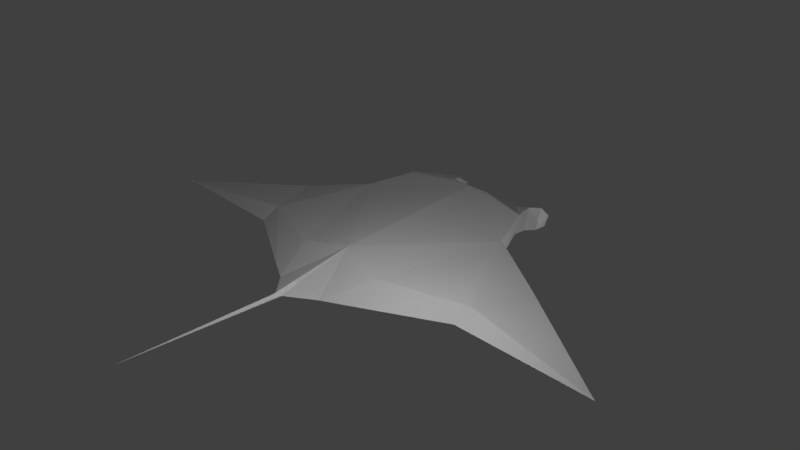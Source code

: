 # Source: mantaraya-nevo-esqueleto.blend  (saved by Blender 2.79.0; exported with 4.5.12 LTS)
import bpy
from mathutils import Matrix  # noqa: F401  (used for matrix-valued properties, if any)

bpy.ops.wm.read_factory_settings(use_empty=True)
scene = bpy.context.scene
scene.name = 'Scene'

# ---- collections
col_collection_1 = bpy.data.collections.new('Collection 1'); scene.collection.children.link(col_collection_1)

# ---- materials (node trees are filled in below, after node groups)
mat_material = bpy.data.materials.new('Material')
mat_material.alpha_threshold = 0.0
mat_material.use_transparent_shadow = False
mat_material.roughness = 0.5
mat_material.specular_intensity = 0.0

# ---- material node trees

# ---- world
world_world = bpy.data.worlds.new('World'); scene.world = world_world
world_world.color = (0.05088, 0.05088, 0.05088)
world_world.use_sun_shadow = False
world_world.sun_shadow_jitter_overblur = 0.0
world_world.cycles.sampling_method = 'MANUAL'

# ---- cameras
cam_camera = bpy.data.cameras.new('Camera')
cam_camera.clip_end = 100.0
cam_camera.lens = 35.0
cam_camera.sensor_width = 32.0
cam_camera.sensor_height = 18.0
cam_camera.ortho_scale = 7.314
cam_camera.dof.focus_distance = 0.0
cam_camera.dof.aperture_fstop = 128.0

# ---- lights
light_lamp_002 = bpy.data.lights.new('Lamp.002', 'POINT')
light_lamp_002.transmission_factor = 0.0
light_lamp_002.cutoff_distance = 30.0
light_lamp_002.energy = 100.0
light_lamp_002.shadow_buffer_clip_start = 1.001
light_lamp_002.shadow_soft_size = 0.1
light_lamp_002.shadow_maximum_resolution = 0.006
light_lamp_002.use_absolute_resolution = True
light_lamp_001 = bpy.data.lights.new('Lamp.001', 'POINT')
light_lamp_001.transmission_factor = 0.0
light_lamp_001.cutoff_distance = 30.0
light_lamp_001.energy = 100.0
light_lamp_001.shadow_buffer_clip_start = 1.001
light_lamp_001.shadow_soft_size = 0.1
light_lamp_001.shadow_maximum_resolution = 0.006
light_lamp_001.use_absolute_resolution = True
light_lamp = bpy.data.lights.new('Lamp', 'POINT')
light_lamp.transmission_factor = 0.0
light_lamp.cutoff_distance = 30.0
light_lamp.energy = 100.0
light_lamp.shadow_buffer_clip_start = 1.001
light_lamp.shadow_soft_size = 0.1
light_lamp.shadow_maximum_resolution = 0.006
light_lamp.use_absolute_resolution = True

# ---- meshes
me_plane = bpy.data.meshes.new('Plane')
me_plane.from_pydata([(0.004794, -0.8083, 0.1902), (-0.997, 1.3, 0.274), (0.0009461, 1.406, 0.3407), (-0.0004553, -1.351, -0.1063), (-0.7964, 1.751, 0.1642), (-0.2814, 1.443, 0.325), (-0.6773, 1.613, 0.1844), (-0.7817, 2.055, 0.0511), (-0.7153, 1.933, 0.08007), (-0.8223, 2.184, -0.09165), (-0.7209, 2.178, -0.06971), (-1.236, 0.681, 0.193), (-0.6944, -0.9662, 0.0714), (0.007753, -1.794, -0.1063), (-0.3771, -1.59, -0.1063), (-2.103, 0.2397, 0.0146), (-1.833, -0.5499, 0.02626), (-3.734, -0.7965, -0.1113), (-0.04953, -1.897, -0.06218), (-0.0156, -3.998, -0.06441), (0.001249, -1.967, -0.03046), (-0.5499, 1.298, 782.0), (-0.7505, -0.6999, -0.1063), (4.453e-05, -0.8289, -0.193), (-0.9425, 1.3, -0.03484), (-0.5271, -0.9808, -0.1063), (-0.8203, 1.654, -0.1458), (-0.3148, 1.268, -0.1403), (-0.4365, -0.7063, -0.1063), (-0.5499, 1.298, -0.1154), (-0.321, -1.146, -0.1063), (-0.7037, 1.498, -0.1089), (-0.7908, 1.95, -0.2505), (-0.7521, 1.834, -0.2037), (-0.8055, 2.13, -0.2466), (-0.7538, 2.116, -0.2461), (-1.078, -0.005996, -0.1063), (-1.236, 0.681, -0.04771), (-0.6944, -1.424, -0.1063), (-0.3771, -1.59, -0.1063), (-1.883, -0.4488, -0.1063), (-1.842, -0.5888, -0.1063), (-2.069, -0.1028, -0.1063), (-2.103, 0.2397, -0.1063), (-1.833, -0.8098, -0.1063), (-3.734, -0.7965, -0.1063), (4.453e-05, 0.7888, 0.2243), (-0.1564, 0.808, 0.2165), (-0.3614, 0.896, 0.1437), (-0.375, 0.837, -0.008138), (-0.1736, 0.7176, -0.03555), (-0.9018, 0.3607, -0.1164), (4.453e-05, 0.2327, -0.2996), (-0.4966, 0.2679, -0.2191), (-1.153, 0.3583, -0.07522), (-2.087, 0.07884, -0.1063), (0.997, 1.3, 0.274), (0.7965, 1.751, 0.1642), (0.2815, 1.443, 0.325), (0.6774, 1.613, 0.1844), (0.7818, 2.055, 0.0511), (0.7154, 1.933, 0.08007), (0.8224, 2.184, -0.09165), (0.721, 2.178, -0.06971), (1.237, 0.681, 0.193), (0.6945, -0.9662, 0.0714), (-0.007664, -1.794, -0.1063), (0.3772, -1.59, -0.1063), (2.103, 0.2397, 0.0146), (1.833, -0.5499, 0.02626), (3.734, -0.7965, -0.1113), (0.04962, -1.897, -0.06218), (0.55, 1.298, 782.0), (0.7506, -0.6999, -0.1063), (0.9426, 1.3, -0.03484), (4.453e-05, 1.224, -0.1793), (0.5272, -0.9808, -0.1063), (0.8204, 1.654, -0.1458), (0.3148, 1.268, -0.1403), (0.4366, -0.7063, -0.1063), (0.55, 1.298, -0.1154), (0.3211, -1.146, -0.1063), (0.7038, 1.498, -0.1089), (0.7909, 1.95, -0.2505), (0.7522, 1.834, -0.2037), (0.8056, 2.13, -0.2466), (0.7539, 2.116, -0.2461), (1.079, -0.005996, -0.1063), (1.237, 0.681, -0.04771), (0.6945, -1.424, -0.1063), (0.3772, -1.59, -0.1063), (1.883, -0.4488, -0.1063), (1.843, -0.5888, -0.1063), (2.069, -0.1028, -0.1063), (2.103, 0.2397, -0.1063), (1.833, -0.8098, -0.1063), (3.734, -0.7965, -0.1063), (0.1565, 0.808, 0.2165), (0.3615, 0.896, 0.1437), (0.3751, 0.837, -0.008138), (4.453e-05, 0.6948, -0.03495), (0.1737, 0.7176, -0.03555), (0.9019, 0.3607, -0.1164), (0.4967, 0.2679, -0.2191), (1.153, 0.3583, -0.07522), (2.087, 0.07884, -0.1063)], [], [(1, 4, 24), (8, 33, 35, 10), (17, 45, 44, 16), (11, 37, 43, 15), (9, 34, 32, 7), (5, 2, 46, 47, 48, 6), (10, 35, 34, 9), (12, 38, 39, 14), (13, 39, 30, 3), (6, 31, 33, 8), (7, 32, 26, 4), (1, 24, 37, 11), (16, 44, 38, 12), (15, 43, 45, 17), (19, 20, 18), (53, 29, 75, 52), (28, 30, 25, 22), (29, 31, 27, 75), (24, 26, 31, 29), (23, 3, 30, 28), (51, 24, 29, 53), (26, 32, 33, 31), (32, 34, 35, 33), (51, 54, 37, 24), (30, 39, 38, 25), (54, 55, 43, 37), (25, 41, 40, 22), (22, 40, 42, 36), (38, 44, 41, 25), (41, 44, 45), (42, 40, 45), (40, 41, 45), (42, 45, 43, 55), (13, 20, 18), (14, 18, 20, 0), (13, 18, 39), (13, 19, 18), (17, 16, 15), (11, 15, 16, 12), (12, 39, 0), (12, 0, 11), (1, 11, 2), (0, 2, 11), (2, 5, 6, 1), (1, 6, 4), (7, 4, 6, 8), (10, 9, 7, 8), (47, 50, 49, 48), (46, 100, 50, 47), (31, 49, 50, 27), (6, 48, 49, 31), (27, 50, 100, 75), (36, 42, 55, 54), (22, 36, 54, 51), (22, 51, 53, 28), (28, 53, 52, 23), (24, 4, 26), (56, 74, 57), (61, 63, 86, 84), (70, 69, 95, 96), (64, 68, 94, 88), (62, 60, 83, 85), (58, 59, 98, 97, 46, 2), (63, 62, 85, 86), (65, 67, 90, 89), (66, 3, 81, 90), (59, 61, 84, 82), (60, 57, 77, 83), (56, 64, 88, 74), (69, 65, 89, 95), (68, 70, 96, 94), (19, 71, 20), (103, 52, 75, 80), (79, 73, 76, 81), (80, 75, 78, 82), (74, 80, 82, 77), (23, 79, 81, 3), (102, 103, 80, 74), (77, 82, 84, 83), (83, 84, 86, 85), (102, 74, 88, 104), (81, 76, 89, 90), (104, 88, 94, 105), (76, 73, 91, 92), (73, 87, 93, 91), (89, 76, 92, 95), (92, 96, 95), (93, 96, 91), (91, 96, 92), (93, 105, 94, 96), (66, 20, 71), (67, 0, 20, 71), (66, 90, 71), (66, 71, 19), (70, 68, 69), (64, 65, 69, 68), (65, 0, 90), (65, 64, 0), (56, 2, 64), (0, 64, 2), (2, 56, 59, 58), (56, 57, 59), (60, 61, 59, 57), (63, 61, 60, 62), (97, 98, 99, 101), (46, 97, 101, 100), (82, 78, 101, 99), (59, 82, 99, 98), (78, 75, 100, 101), (87, 104, 105, 93), (73, 102, 104, 87), (73, 79, 103, 102), (79, 23, 52, 103), (74, 77, 57)])
_uv = me_plane.uv_layers.new(name='UVMap')
_uv.uv.foreach_set('vector', [0.7577, 0.721, 0.762, 0.7791, 0.7915, 0.7278, 0.5999, 0.7813, 0.633, 0.7852, 0.631, 0.751, 0.6103, 0.7488, 0.0875, 0.0, 0.08753, 1.219e-05, 0.08606, 0.2325, 0.1155, 0.2328, 0.7122, 0.6462, 0.6864, 0.6501, 0.6924, 0.7687, 0.7053, 0.7668, 0.7815, 0.8363, 0.7995, 0.8331, 0.8034, 0.8116, 0.7686, 0.8182, 0.5765, 0.7633, 0.5724, 0.7288, 0.5048, 0.729, 0.5069, 0.7482, 0.517, 0.7734, 0.5959, 0.8119, 0.6796, 0.7949, 0.6796, 0.7717, 0.6748, 0.7709, 0.6702, 0.7903, 0.06981, 0.3722, 0.01827, 0.3719, 0.0, 0.4107, 0.0, 0.4107, 0.6309, 0.2363, 0.6167, 0.2872, 0.6557, 0.3206, 0.6648, 0.2752, 0.5959, 0.8224, 0.6303, 0.8281, 0.633, 0.7852, 0.5999, 0.7813, 0.7686, 0.8182, 0.8034, 0.8116, 0.7974, 0.7736, 0.762, 0.7791, 0.7577, 0.721, 0.7915, 0.7278, 0.8034, 0.6511, 0.7772, 0.6462, 0.1155, 0.2328, 0.08606, 0.2325, 0.01827, 0.3719, 0.06981, 0.3722, 0.7053, 0.7668, 0.6924, 0.7687, 0.7122, 0.9999, 0.7116, 1.0, 0.4567, 0.04765, 0.6167, 0.2216, 0.6182, 0.2321, 0.7528, 0.4585, 0.8289, 0.5517, 0.8662, 0.4979, 0.789, 0.4128, 0.6811, 0.3687, 0.6557, 0.3206, 0.6526, 0.3528, 0.6571, 0.3964, 0.8289, 0.5517, 0.8325, 0.5823, 0.8449, 0.5288, 0.8662, 0.4979, 0.7982, 0.5855, 0.8356, 0.6059, 0.8325, 0.5823, 0.8289, 0.5517, 0.7058, 0.3207, 0.6648, 0.2752, 0.6557, 0.3206, 0.6811, 0.3687, 0.7281, 0.5011, 0.7982, 0.5855, 0.8289, 0.5517, 0.7528, 0.4585, 0.8356, 0.6059, 0.8613, 0.6294, 0.8551, 0.6158, 0.8325, 0.5823, 0.8613, 0.6294, 0.8742, 0.6462, 0.8772, 0.6406, 0.8551, 0.6158, 0.7281, 0.5011, 0.7083, 0.5225, 0.7269, 0.5575, 0.7982, 0.5855, 0.6557, 0.3206, 0.6167, 0.2872, 0.6049, 0.329, 0.6526, 0.3528, 0.7083, 0.5225, 0.6135, 0.5793, 0.6248, 0.5946, 0.7269, 0.5575, 0.6526, 0.3528, 0.5805, 0.5005, 0.5882, 0.5161, 0.6571, 0.3964, 0.6571, 0.3964, 0.5882, 0.5161, 0.6008, 0.562, 0.6857, 0.4847, 0.6049, 0.329, 0.5639, 0.4806, 0.5805, 0.5005, 0.6526, 0.3528, 0.5805, 0.5005, 0.5639, 0.4806, 0.4165, 0.6462, 0.6008, 0.562, 0.5882, 0.5161, 0.4165, 0.6462, 0.5882, 0.5161, 0.5805, 0.5005, 0.4165, 0.6462, 0.6008, 0.562, 0.4165, 0.6462, 0.6248, 0.5946, 0.6135, 0.5793, 0.6309, 0.2363, 0.6167, 0.2216, 0.6182, 0.2321, 0.6269, 0.7488, 0.6764, 0.7472, 0.6858, 0.7488, 0.5959, 0.6462, 0.6309, 0.2363, 0.6182, 0.2321, 0.6167, 0.2872, 0.8292, 0.6462, 0.8292, 0.9153, 0.8231, 0.6586, 0.0875, 0.0, 0.1155, 0.2328, 0.2026, 0.1996, 0.2523, 0.306, 0.2026, 0.1996, 0.1155, 0.2328, 0.06981, 0.3722, 0.06981, 0.3722, 0.0, 0.4107, 0.0879, 0.458, 0.06981, 0.3722, 0.0879, 0.458, 0.2523, 0.306, 0.321, 0.3355, 0.2523, 0.306, 0.3331, 0.4577, 0.0879, 0.458, 0.3331, 0.4577, 0.2523, 0.306, 0.3331, 0.4577, 0.3371, 0.4231, 0.355, 0.3743, 0.321, 0.3355, 0.321, 0.3355, 0.355, 0.3743, 0.3702, 0.3597, 0.4031, 0.3611, 0.3702, 0.3597, 0.355, 0.3743, 0.3898, 0.3694, 0.416, 0.3683, 0.4165, 0.3558, 0.4031, 0.3611, 0.3898, 0.3694, 0.5671, 0.8754, 0.5378, 0.8796, 0.5441, 0.8976, 0.5619, 0.8945, 0.5671, 0.8585, 0.5369, 0.8607, 0.5378, 0.8796, 0.5671, 0.8754, 0.5048, 0.6462, 0.4323, 0.6867, 0.419, 0.7113, 0.4792, 0.6937, 0.5959, 0.8224, 0.6152, 0.9133, 0.633, 0.9163, 0.6303, 0.8281, 0.4792, 0.6937, 0.419, 0.7113, 0.4165, 0.7325, 0.4741, 0.7321, 0.6857, 0.4847, 0.6008, 0.562, 0.6135, 0.5793, 0.7083, 0.5225, 0.6571, 0.3964, 0.6857, 0.4847, 0.7083, 0.5225, 0.7281, 0.5011, 0.6571, 0.3964, 0.7281, 0.5011, 0.7528, 0.4585, 0.6811, 0.3687, 0.6811, 0.3687, 0.7528, 0.4585, 0.789, 0.4128, 0.7058, 0.3207, 0.7915, 0.7278, 0.762, 0.7791, 0.7974, 0.7736, 0.7122, 0.7622, 0.7461, 0.7547, 0.7166, 0.7018, 0.6372, 0.8805, 0.6478, 0.9135, 0.6684, 0.9108, 0.6702, 0.876, 0.0875, 0.9135, 0.1155, 0.6813, 0.08606, 0.681, 0.08753, 0.9135, 0.5262, 0.9078, 0.5369, 0.8201, 0.5262, 0.8119, 0.5048, 0.8914, 0.7356, 0.6462, 0.723, 0.6632, 0.7577, 0.6699, 0.7536, 0.6491, 0.5765, 0.6944, 0.5959, 0.6462, 0.517, 0.6849, 0.5069, 0.7099, 0.5048, 0.729, 0.5724, 0.7288, 0.6702, 0.7709, 0.6813, 0.7701, 0.6813, 0.75, 0.6755, 0.7488, 0.06981, 0.5421, 0.0, 0.503, 0.0, 0.503, 0.01827, 0.5418, 0.6296, 0.2376, 0.6648, 0.2752, 0.7059, 0.2651, 0.6756, 0.2219, 0.633, 0.8393, 0.6372, 0.8805, 0.6702, 0.876, 0.6674, 0.8331, 0.723, 0.6632, 0.7166, 0.7018, 0.752, 0.7077, 0.7577, 0.6699, 0.7122, 0.7622, 0.7316, 0.8397, 0.7577, 0.8349, 0.7461, 0.7547, 0.1155, 0.6813, 0.06981, 0.5421, 0.01827, 0.5418, 0.08606, 0.681, 0.8034, 0.6476, 0.8166, 0.8091, 0.8161, 0.8091, 0.8166, 0.6462, 0.4567, 0.04765, 0.626, 0.2236, 0.6167, 0.2216, 0.8304, 0.3725, 0.789, 0.4128, 0.8662, 0.4979, 0.9148, 0.4565, 0.7493, 0.2931, 0.7743, 0.2665, 0.7349, 0.2616, 0.7059, 0.2651, 0.9148, 0.4565, 0.8662, 0.4979, 0.8941, 0.4744, 0.9424, 0.4605, 0.9454, 0.4224, 0.9148, 0.4565, 0.9424, 0.4605, 0.9638, 0.464, 0.7058, 0.3207, 0.7493, 0.2931, 0.7059, 0.2651, 0.6648, 0.2752, 0.869, 0.3451, 0.8304, 0.3725, 0.9148, 0.4565, 0.9454, 0.4224, 0.9638, 0.464, 0.9424, 0.4605, 0.9726, 0.4857, 0.9848, 0.4925, 0.9848, 0.4925, 0.9726, 0.4857, 0.9949, 0.5101, 1.0, 0.5068, 0.869, 0.3451, 0.9454, 0.4224, 0.92, 0.3435, 0.8884, 0.323, 0.7059, 0.2651, 0.7349, 0.2616, 0.7134, 0.2088, 0.6756, 0.2219, 0.8884, 0.323, 0.92, 0.3435, 0.9534, 0.2306, 0.9396, 0.2181, 0.7349, 0.2616, 0.7743, 0.2665, 0.8824, 0.1902, 0.8683, 0.1816, 0.7743, 0.2665, 0.8542, 0.2981, 0.9239, 0.204, 0.8824, 0.1902, 0.7134, 0.2088, 0.7349, 0.2616, 0.8683, 0.1816, 0.8503, 0.1633, 0.8683, 0.1816, 0.9998, 0.0, 0.8503, 0.1633, 0.9239, 0.204, 0.9998, 0.0, 0.8824, 0.1902, 0.8824, 0.1902, 0.9998, 0.0, 0.8683, 0.1816, 0.9239, 0.204, 0.9396, 0.2181, 0.9534, 0.2306, 0.9998, 0.0, 0.6296, 0.2376, 0.6167, 0.2216, 0.626, 0.2236, 0.6864, 0.6842, 0.5959, 0.6462, 0.6858, 0.7488, 0.6842, 0.7387, 0.6296, 0.2376, 0.6756, 0.2219, 0.626, 0.2236, 0.8231, 0.9153, 0.8166, 0.903, 0.8231, 0.6462, 0.0875, 0.9135, 0.2026, 0.7142, 0.1155, 0.6813, 0.2523, 0.6085, 0.06981, 0.5421, 0.1155, 0.6813, 0.2026, 0.7142, 0.06981, 0.5421, 0.0879, 0.458, 0.0, 0.503, 0.06981, 0.5421, 0.2523, 0.6085, 0.0879, 0.458, 0.321, 0.5794, 0.3331, 0.4577, 0.2523, 0.6085, 0.0879, 0.458, 0.2523, 0.6085, 0.3331, 0.4577, 0.3331, 0.4577, 0.321, 0.5794, 0.355, 0.54, 0.3371, 0.4919, 0.321, 0.5794, 0.3702, 0.5545, 0.355, 0.54, 0.4031, 0.5524, 0.3898, 0.5444, 0.355, 0.54, 0.3702, 0.5545, 0.416, 0.5447, 0.3898, 0.5444, 0.4031, 0.5524, 0.4165, 0.557, 0.5664, 0.8397, 0.5601, 0.812, 0.5423, 0.8119, 0.537, 0.8399, 0.5671, 0.8585, 0.5664, 0.8397, 0.537, 0.8399, 0.5369, 0.8607, 0.5048, 0.8183, 0.4792, 0.7707, 0.419, 0.7538, 0.4323, 0.7785, 0.633, 0.8393, 0.6674, 0.8331, 0.6702, 0.7488, 0.6524, 0.752, 0.4792, 0.7707, 0.4741, 0.7321, 0.4165, 0.7325, 0.419, 0.7538, 0.8542, 0.2981, 0.8884, 0.323, 0.9396, 0.2181, 0.9239, 0.204, 0.7743, 0.2665, 0.869, 0.3451, 0.8884, 0.323, 0.8542, 0.2981, 0.7743, 0.2665, 0.7493, 0.2931, 0.8304, 0.3725, 0.869, 0.3451, 0.7493, 0.2931, 0.7058, 0.3207, 0.789, 0.4128, 0.8304, 0.3725, 0.7461, 0.7547, 0.752, 0.7077, 0.7166, 0.7018])
me_plane.materials.append(mat_material)
me_plane.use_remesh_preserve_volume = False
me_plane.use_remesh_preserve_attributes = False
me_plane.use_mirror_vertex_groups = False
me_plane.update()
arm_armature_001 = bpy.data.armatures.new('Armature.001')  # bones are not reproduced

# ---- objects
ob_armature = bpy.data.objects.new('Armature', arm_armature_001)
ob_plane = bpy.data.objects.new('Plane', me_plane)
ob_lamp_002 = bpy.data.objects.new('Lamp.002', light_lamp_002)
ob_lamp_001 = bpy.data.objects.new('Lamp.001', light_lamp_001)
ob_lamp = bpy.data.objects.new('Lamp', light_lamp)
ob_camera = bpy.data.objects.new('Camera', cam_camera)

# ---- transforms, parenting, visibility, modifiers, constraints
ob_armature.location = (-0.1389, -3.656, 0.2968)
ob_armature.rotation_euler = (-1.469, 0.7037, 0.007027)
ob_armature.scale = (5.72, 5.72, 5.72)
ob_armature.lock_location = (True, True, True)
ob_armature.lock_rotation = (True, True, True)
ob_armature.lock_scale = (True, True, False)
ob_armature.show_in_front = True
ob_armature.lineart.crease_threshold = 0.0
ob_plane.parent = ob_armature
ob_plane.matrix_parent_inverse = Matrix(((0.1333, 0.0009367, -0.1131, 0.05552), (-0.1127, 0.01697, -0.1326, 0.08577), (0.01027, 0.174, 0.01355, 0.6335), (0.0, 0.0, 0.0, 1.0)))
ob_plane.location = (0.01551, 0.4465, 0.06074)
ob_plane.scale = (1.0, 1.0, 1.0)
ob_plane.lineart.crease_threshold = 0.0
_vg = ob_plane.vertex_groups.new(name='Bone.013')
for _i, _w in zip([1, 2, 4, 5, 6, 7, 8, 9, 10, 11, 21, 24, 26, 27, 29, 31, 32, 33, 34, 35, 36, 37, 46, 47, 48, 49, 50, 51, 52, 53, 54, 56, 57, 58, 59, 60, 61, 64, 72, 74, 75, 77, 78, 80, 82, 83, 84, 88, 97, 98, 99, 100, 101, 102, 103, 104], [0.1276, 0.1885, 0.1488, 0.1483, 0.1954, 0.0802, 0.107, 0.05797, 0.05791, 0.02745, 0.08333, 0.1305, 0.1265, 0.213, 0.1825, 0.1557, 0.075, 0.0927, 0.04869, 0.04634, 0.003875, 0.03831, 0.6753, 0.6612, 0.3033, 0.4019, 0.7404, 0.04697, 0.08229, 0.0647, 0.0236, 0.0645, 0.05242, 0.09615, 0.05991, 0.005356, 0.01959, 0.0001859, 0.08333, 0.08153, 0.2513, 0.06115, 0.193, 0.1475, 0.09347, 0.002215, 0.02039, 0.01116, 0.6332, 0.2845, 0.3872, 0.8951, 0.7302, 0.02925, 0.05768, 0.006928]): _vg.add([_i], _w, 'REPLACE')
_vg = ob_plane.vertex_groups.new(name='Bone.005')
_vg = ob_plane.vertex_groups.new(name='Bone.001')
_vg = ob_plane.vertex_groups.new(name='Bone.004')
for _i, _w in zip([46, 47, 97, 98], [0.08136, 0.05245, 0.06667, 0.005164]): _vg.add([_i], _w, 'REPLACE')
_vg = ob_plane.vertex_groups.new(name='Bone.007')
for _i, _w in zip([1, 2, 4, 5, 6, 8, 11, 24, 26, 27, 29, 31, 33, 34, 35, 37, 46, 47, 48, 49, 50, 56, 57, 58, 59, 64, 74, 97, 98, 99, 101], [0.3297, 0.8273, 0.1132, 0.6004, 0.3323, 0.07915, 0.06389, 0.4149, 0.0869, 0.3093, 0.5352, 0.4548, 0.01309, 0.007521, 0.03923, 0.068, 0.1962, 0.1893, 0.2153, 0.1661, 0.08871, 0.08834, 0.00938, 0.508, 0.08235, 0.02118, 0.01645, 0.1623, 0.1477, 0.07365, 0.01185]): _vg.add([_i], _w, 'REPLACE')
_vg = ob_plane.vertex_groups.new(name='Bone.011')
for _i, _w in zip([2, 5, 46, 47, 56, 57, 58, 59, 60, 61, 62, 63, 64, 74, 77, 78, 80, 82, 83, 84, 85, 86, 88, 97, 98, 99], [0.04736, 0.008362, 0.05231, 0.02099, 0.6145, 0.8095, 0.3245, 0.8047, 0.2838, 0.3655, 0.2364, 0.2165, 0.09161, 0.6824, 0.9508, 0.3436, 0.5982, 0.8616, 0.3761, 0.3926, 0.2749, 0.232, 0.09937, 0.09635, 0.1893, 0.1819]): _vg.add([_i], _w, 'REPLACE')
_vg = ob_plane.vertex_groups.new(name='Bone.008')
for _i, _w in zip([22, 25, 28, 29, 30, 36, 38, 46, 47, 48, 49, 50, 51, 53, 54, 97], [0.1355, 0.08109, 0.08353, 0.001191, 0.01133, 0.054, 0.007015, 0.06092, 0.1006, 0.1428, 0.1506, 0.08748, 0.09922, 0.4591, 0.02704, 0.03027]): _vg.add([_i], _w, 'REPLACE')
_vg = ob_plane.vertex_groups.new(name='Bone.012')
for _i, _w in zip([0, 1, 2, 4, 6, 11, 12, 14, 15, 16, 17, 21, 22, 23, 24, 25, 26, 27, 28, 29, 30, 31, 36, 37, 38, 39, 40, 41, 42, 43, 44, 45, 51, 52, 53, 54, 55, 72], [0.1161, 0.08199, 0.02272, 0.01476, 0.01624, 0.1405, 0.2319, 0.001182, 0.9969, 1.0, 0.04247, 0.08333, 0.2103, 0.1045, 0.09333, 0.1342, 0.02155, 0.0222, 0.1423, 0.04986, 0.1007, 0.03057, 0.2562, 0.18, 0.1717, 0.1126, 0.9427, 1.0, 1.0, 0.9998, 1.0, 0.04238, 0.2471, 0.1292, 0.1665, 0.2542, 1.0, 0.08333]): _vg.add([_i], _w, 'REPLACE')
_vg = ob_plane.vertex_groups.new(name='Bone.014')
for _i, _w in zip([56, 64, 65, 68, 69, 70, 73, 74, 76, 79, 81, 87, 88, 89, 91, 92, 93, 94, 95, 96, 97, 98, 99, 102, 104, 105], [0.0264, 0.1157, 0.08156, 0.5868, 0.7078, 0.01406, 0.2954, 0.04031, 0.137, 0.08396, 0.003949, 0.9223, 0.2521, 0.05433, 0.1254, 0.2099, 0.09272, 0.4702, 0.4274, 0.01327, 0.01359, 0.06007, 0.009238, 0.2058, 0.7676, 0.2493]): _vg.add([_i], _w, 'REPLACE')
_vg = ob_plane.vertex_groups.new(name='Bone.017')
for _i, _w in zip([1, 5, 11, 12, 15, 16, 17, 22, 24, 25, 27, 28, 29, 30, 36, 37, 38, 39, 40, 41, 42, 43, 44, 45, 46, 47, 48, 49, 50, 51, 53, 54, 55, 97], [0.0999, 0.002923, 0.7523, 0.0703, 0.0822, 0.1174, 0.05882, 0.2568, 0.08286, 0.1331, 0.01628, 0.1333, 0.05465, 0.05373, 0.6947, 0.7431, 0.07225, 0.02051, 0.3627, 0.3208, 0.3798, 0.1345, 0.2245, 0.05917, 0.06465, 0.1045, 0.1472, 0.1545, 0.09196, 0.8172, 0.4901, 0.8286, 0.295, 0.03627]): _vg.add([_i], _w, 'REPLACE')
_vg = ob_plane.vertex_groups.new(name='Bone.016')
for _i, _w in zip([57, 59, 60, 61, 62, 63, 77, 83, 84, 85, 86], [0.1276, 0.03581, 0.7123, 0.5984, 0.7598, 0.7795, 0.025, 0.6172, 0.5972, 0.7213, 0.7645]): _vg.add([_i], _w, 'REPLACE')
_vg = ob_plane.vertex_groups.new(name='Bone.018')
for _i, _w in zip([0, 1, 2, 4, 5, 6, 7, 8, 9, 10, 11, 12, 15, 21, 22, 23, 24, 25, 26, 27, 28, 29, 31, 32, 33, 34, 35, 36, 37, 38, 40, 42, 43, 47, 48, 49, 51, 52, 53, 54, 55, 72, 75, 78], [0.02618, 0.509, 0.08803, 0.7218, 0.3006, 0.5989, 1.0, 1.0, 1.0, 1.0, 0.09834, 0.02373, 0.06936, 0.08333, 0.009615, 0.004217, 0.5363, 9.697e-05, 0.9297, 0.6, 0.007897, 0.4171, 0.4984, 1.0, 0.9216, 1.0, 1.0, 0.0, 0.0, 0.004985, 0.0, 0.0, 0.0684, 0.0, 0.004137, 0.004582, 0.0, 0.05696, 0.0, 0.0, 0.0, 0.08333, 0.2, 0.008031]): _vg.add([_i], _w, 'REPLACE')
_vg = ob_plane.vertex_groups.new(name='Bone.009')
for _i, _w in zip([1, 4, 5, 6, 8, 24, 48], [0.2343, 0.08339, 0.1086, 0.2781, 0.06043, 0.04735, 0.008962]): _vg.add([_i], _w, 'REPLACE')
_vg = ob_plane.vertex_groups.new(name='Bone.015')
for _i, _w in zip([1, 4, 5, 6, 7, 8, 9, 10, 11, 24, 26, 27, 29, 31, 32, 33, 34, 35, 37, 47, 48, 49], [0.3113, 0.7948, 0.1506, 0.3741, 0.9973, 0.8562, 0.9859, 0.9816, 0.03296, 0.4126, 0.8908, 0.1108, 0.1872, 0.4857, 0.9873, 0.9558, 0.9707, 0.9549, 0.05657, 0.02341, 0.07879, 0.07791]): _vg.add([_i], _w, 'REPLACE')
_vg = ob_plane.vertex_groups.new(name='Bone.010')
for _i, _w in zip([52, 56, 58, 59, 64, 65, 68, 74, 78, 79, 80, 82, 87, 88, 94, 97, 98, 99, 101, 102, 103, 104], [0.01484, 0.19, 0.001055, 0.01028, 0.6763, 0.001999, 0.03866, 0.145, 0.04551, 0.02772, 0.08226, 0.01402, 0.01053, 0.5876, 0.006231, 0.02274, 0.0613, 0.08873, 0.006563, 0.7536, 0.9205, 0.2628]): _vg.add([_i], _w, 'REPLACE')
_vg = ob_plane.vertex_groups.new(name='Bone.019')
for _i, _w in zip([11, 12, 15, 16, 17, 22, 25, 28, 36, 37, 38, 40, 41, 42, 43, 44, 45, 51, 54, 55], [0.06844, 0.1204, 0.9007, 0.7911, 0.9286, 0.09261, 0.01577, 0.02118, 0.09341, 0.07194, 0.05638, 0.5295, 0.5481, 0.5888, 0.8483, 0.6234, 0.9282, 0.00392, 0.08189, 0.679]): _vg.add([_i], _w, 'REPLACE')
_vg = ob_plane.vertex_groups.new(name='Bone')
for _i, _w in zip([0, 3, 11, 12, 13, 14, 16, 18, 20, 22, 23, 25, 28, 30, 36, 38, 39, 40, 41, 44, 64, 65, 66, 67, 69, 71, 73, 76, 79, 81, 87, 89, 90, 91, 92, 95], [0.9721, 0.9226, 0.02715, 0.7798, 0.7797, 0.6834, 0.07738, 0.4455, 0.2833, 0.4893, 0.9714, 0.7261, 0.6993, 0.8776, 0.1266, 0.8159, 0.8698, 0.07589, 0.1009, 0.1273, 0.03378, 0.858, 0.7023, 0.849, 0.05911, 0.4982, 0.6108, 0.8563, 0.8322, 0.9685, 0.004099, 0.9088, 0.9476, 0.008583, 0.05587, 0.09587]): _vg.add([_i], _w, 'REPLACE')
_vg = ob_plane.vertex_groups.new(name='Bone.002')
for _i, _w in zip([2, 5, 27, 28, 29, 46, 47, 48, 49, 50, 52, 53, 56, 58, 74, 75, 78, 79, 80, 82, 97, 98, 99, 100, 101, 103], [0.00387, 0.03955, 0.5118, 0.03161, 0.1769, 0.4725, 0.4352, 0.3327, 0.41, 0.7075, 0.9225, 0.02215, 0.002909, 0.063, 0.06785, 0.9636, 0.5737, 0.002091, 0.2753, 0.05667, 0.4989, 0.4582, 0.5786, 0.9201, 0.886, 0.04614]): _vg.add([_i], _w, 'REPLACE')
_vg = ob_plane.vertex_groups.new(name='Bone.020')
for _i, _w in zip([21, 64, 68, 69, 70, 72, 73, 88, 91, 92, 93, 94, 95, 96, 105], [1.0, 0.003684, 0.3515, 0.2052, 0.9635, 1.0, 0.08007, 0.007084, 0.8405, 0.7263, 0.9079, 0.494, 0.4608, 0.9639, 0.7318]): _vg.add([_i], _w, 'REPLACE')
_vg = ob_plane.vertex_groups.new(name='Bone.003')
for _i, _w in zip([3, 13, 14, 18, 19, 20, 39, 66, 67, 71, 90], [0.05991, 0.2162, 0.3111, 0.5519, 1.513, 0.715, 0.04644, 0.2916, 0.1478, 0.4986, 0.01278]): _vg.add([_i], _w, 'REPLACE')
_m = ob_plane.modifiers.new('Armature', 'ARMATURE')
_m = ob_plane.modifiers.new('Armature.001', 'ARMATURE')
_m.object = ob_armature
ob_lamp_002.location = (-2.856, -2.488, -1.618)
ob_lamp_002.rotation_euler = (8.416, 4.005, 0.007531)
ob_lamp_002.lock_rotations_4d = False
ob_lamp_002.empty_display_type = 'ARROWS'
ob_lamp_002.color = (0.0, 0.0, 0.0, 0.0)
ob_lamp_002.lineart.crease_threshold = 0.0
ob_lamp_001.location = (2.031, -1.489, 2.187)
ob_lamp_001.rotation_euler = (8.416, 4.005, 0.007531)
ob_lamp_001.lock_rotations_4d = False
ob_lamp_001.empty_display_type = 'ARROWS'
ob_lamp_001.color = (0.0, 0.0, 0.0, 0.0)
ob_lamp_001.lineart.crease_threshold = 0.0
ob_lamp.location = (3.98, 0.07034, -0.6178)
ob_lamp.rotation_euler = (8.416, 4.005, 0.007531)
ob_lamp.lock_rotations_4d = False
ob_lamp.empty_display_type = 'ARROWS'
ob_lamp.color = (0.0, 0.0, 0.0, 0.0)
ob_lamp.lineart.crease_threshold = 0.0
ob_camera.location = (7.481, -6.508, 5.344)
ob_camera.rotation_euler = (1.109, 0.0, 0.8149)
ob_camera.lock_rotations_4d = False
ob_camera.empty_display_type = 'ARROWS'
ob_camera.color = (0.0, 0.0, 0.0, 0.0)
ob_camera.display_type = 'WIRE'
ob_camera.lineart.crease_threshold = 0.0

# ---- collection membership
col_collection_1.objects.link(ob_armature)
col_collection_1.objects.link(ob_plane)
col_collection_1.objects.link(ob_lamp_002)
col_collection_1.objects.link(ob_lamp_001)
col_collection_1.objects.link(ob_lamp)
col_collection_1.objects.link(ob_camera)

# ---- scene / render settings (as saved in the file)
scene.camera = ob_camera
scene.frame_start = 36; scene.frame_end = 147; scene.frame_set(0)
scene.render.engine = 'BLENDER_EEVEE_NEXT'
scene.render.resolution_percentage = 50
scene.render.dither_intensity = 0.0
scene.cycles.use_denoising = False
scene.cycles.samples = 128
scene.cycles.sampling_pattern = 'TABULATED_SOBOL'
scene.cycles.use_adaptive_sampling = False
scene.cycles.use_light_tree = False
scene.cycles.blur_glossy = 0.0
scene.cycles.sample_clamp_indirect = 0.0
scene.view_settings.view_transform = 'Standard'
bpy.context.view_layer.update()
